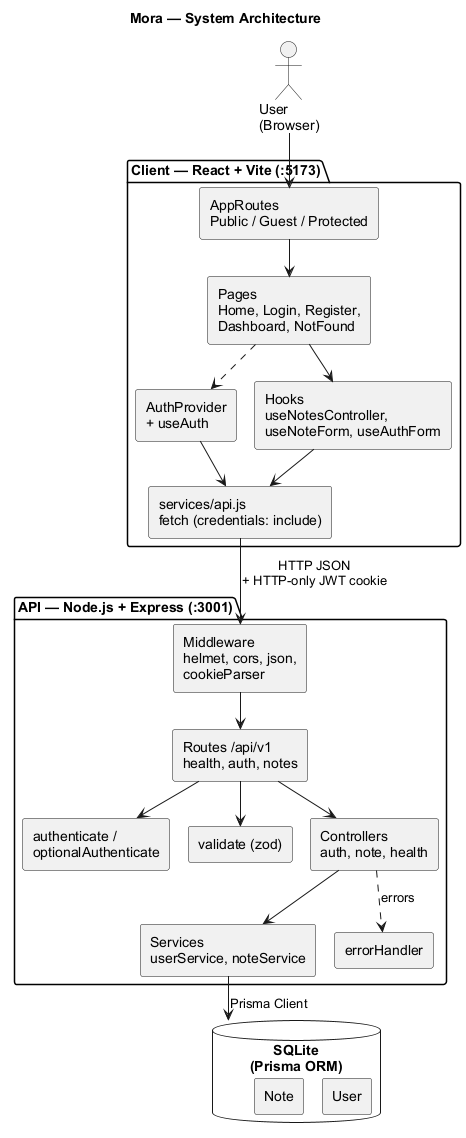

The diagram above was rendered by PlantUML. Its source (embedded in the PNG):
@startuml architecture
!pragma layout smetana
title Mora — System Architecture
skinparam componentStyle rectangle
skinparam shadowing false
skinparam defaultFontName Arial

actor "User\n(Browser)" as user

package "Client — React + Vite (:5173)" {
  [AppRoutes\nPublic / Guest / Protected] as routes
  [Pages\nHome, Login, Register,\nDashboard, NotFound] as pages
  [AuthProvider\n+ useAuth] as authctx
  [Hooks\nuseNotesController,\nuseNoteForm, useAuthForm] as hooks
  [services/api.js\nfetch (credentials: include)] as apiclient
}

package "API — Node.js + Express (:3001)" {
  [Middleware\nhelmet, cors, json,\ncookieParser] as mw
  [Routes /api/v1\nhealth, auth, notes] as apiroutes
  [authenticate /\noptionalAuthenticate] as authmw
  [validate (zod)] as validate
  [Controllers\nauth, note, health] as controllers
  [Services\nuserService, noteService] as services
  [errorHandler] as err
}

database "SQLite\n(Prisma ORM)" as db {
  [User]
  [Note]
}

user --> routes
routes --> pages
pages --> hooks
pages ..> authctx
hooks --> apiclient
authctx --> apiclient
apiclient --> mw : HTTP JSON\n+ HTTP-only JWT cookie
mw --> apiroutes
apiroutes --> authmw
apiroutes --> validate
apiroutes --> controllers
controllers --> services
services --> db : Prisma Client
controllers ..> err : errors
@enduml